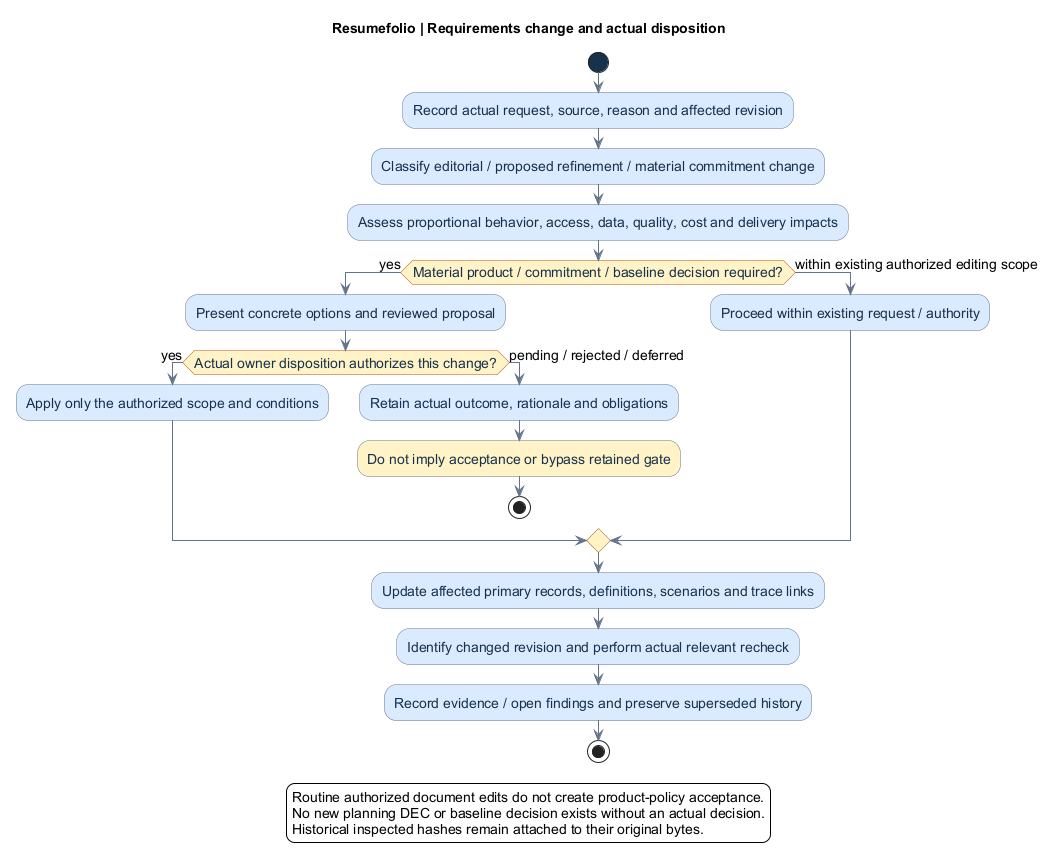

The diagram above was rendered by PlantUML. Its source (embedded in the PNG):
@startuml
' OWNER-MVP-2026-11-04 review: Method / document navigation. Scope-independent process/navigation; provider or runner examples are not MVP prerequisites.
title Resumefolio | Requirements change and actual disposition
skinparam backgroundColor white
skinparam defaultFontName Arial
skinparam defaultFontSize 14
skinparam shadowing false
skinparam ArrowColor #64748B
skinparam activity {
 BackgroundColor #DBEAFE
 BorderColor #64748B
 FontColor #17324D
 DiamondBackgroundColor #FEF3C7
 DiamondBorderColor #B45309
 StartColor #17324D
 EndColor #17324D
}
start
:Record actual request, source, reason and affected revision;
:Classify editorial / proposed refinement / material commitment change;
:Assess proportional behavior, access, data, quality, cost and delivery impacts;
if (Material product / commitment / baseline decision required?) then (yes)
 :Present concrete options and reviewed proposal;
 if (Actual owner disposition authorizes this change?) then (yes)
  :Apply only the authorized scope and conditions;
 else (pending / rejected / deferred)
  :Retain actual outcome, rationale and obligations;
  :Do not imply acceptance or bypass retained gate; <<#FEF3C7>>
  stop
 endif
else (within existing authorized editing scope)
 :Proceed within existing request / authority;
endif
:Update affected primary records, definitions, scenarios and trace links;
:Identify changed revision and perform actual relevant recheck;
:Record evidence / open findings and preserve superseded history;
stop
legend bottom
Routine authorized document edits do not create product-policy acceptance.
No new planning DEC or baseline decision exists without an actual decision.
Historical inspected hashes remain attached to their original bytes.
endlegend
@enduml